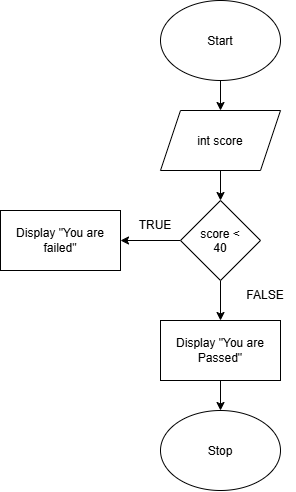

The diagram above was exported from draw.io. Its source (the exported page's mxGraphModel, read from the mxfile embedded in the PNG):
<mxGraphModel dx="857" dy="682" grid="1" gridSize="10" guides="1" tooltips="1" connect="1" arrows="1" fold="1" page="1" pageScale="1" pageWidth="850" pageHeight="1100" math="0" shadow="0">
  <root>
    <mxCell id="0" />
    <mxCell id="1" parent="0" />
    <mxCell id="rzvB-W3nRZfYGX8JRZtj-2" edge="1" parent="1" source="JQ_TxP9LtChh93VbGydJ-10" style="edgeStyle=none;html=1;" target="rzvB-W3nRZfYGX8JRZtj-1" value="">
      <mxGeometry relative="1" as="geometry" />
    </mxCell>
    <mxCell id="JQ_TxP9LtChh93VbGydJ-10" parent="1" style="ellipse;whiteSpace=wrap;html=1;shapeInside=1;" value="Start" vertex="1">
      <mxGeometry height="80" width="120" x="365" y="50" as="geometry" />
    </mxCell>
    <mxCell id="JQ_TxP9LtChh93VbGydJ-31" parent="1" style="ellipse;whiteSpace=wrap;html=1;shapeInside=1;" value="Stop" vertex="1">
      <mxGeometry height="80" width="120" x="365" y="460" as="geometry" />
    </mxCell>
    <mxCell id="rzvB-W3nRZfYGX8JRZtj-4" edge="1" parent="1" source="rzvB-W3nRZfYGX8JRZtj-1" style="edgeStyle=none;html=1;" target="rzvB-W3nRZfYGX8JRZtj-3" value="">
      <mxGeometry relative="1" as="geometry" />
    </mxCell>
    <mxCell id="rzvB-W3nRZfYGX8JRZtj-1" parent="1" style="shape=parallelogram;perimeter=parallelogramPerimeter;whiteSpace=wrap;html=1;shapeInside=1;fixedSize=1;" value="int score" vertex="1">
      <mxGeometry height="60" width="120" x="365" y="160" as="geometry" />
    </mxCell>
    <mxCell id="rzvB-W3nRZfYGX8JRZtj-6" edge="1" parent="1" source="rzvB-W3nRZfYGX8JRZtj-3" style="edgeStyle=none;html=1;" target="rzvB-W3nRZfYGX8JRZtj-5" value="">
      <mxGeometry relative="1" as="geometry" />
    </mxCell>
    <mxCell id="rzvB-W3nRZfYGX8JRZtj-8" edge="1" parent="1" source="rzvB-W3nRZfYGX8JRZtj-3" style="edgeStyle=none;html=1;" target="rzvB-W3nRZfYGX8JRZtj-7" value="">
      <mxGeometry relative="1" as="geometry" />
    </mxCell>
    <mxCell id="rzvB-W3nRZfYGX8JRZtj-3" parent="1" style="rhombus;whiteSpace=wrap;html=1;shapeInside=1;" value="score &amp;lt; 40" vertex="1">
      <mxGeometry height="80" width="80" x="385" y="250" as="geometry" />
    </mxCell>
    <mxCell id="rzvB-W3nRZfYGX8JRZtj-5" parent="1" style="whiteSpace=wrap;html=1;" value="Display &quot;You are failed&quot;" vertex="1">
      <mxGeometry height="60" width="120" x="205" y="260" as="geometry" />
    </mxCell>
    <mxCell id="rzvB-W3nRZfYGX8JRZtj-9" edge="1" parent="1" source="rzvB-W3nRZfYGX8JRZtj-7" style="edgeStyle=none;html=1;" target="JQ_TxP9LtChh93VbGydJ-31" value="">
      <mxGeometry relative="1" as="geometry" />
    </mxCell>
    <mxCell id="rzvB-W3nRZfYGX8JRZtj-7" parent="1" style="whiteSpace=wrap;html=1;" value="Display &quot;You are Passed&quot;" vertex="1">
      <mxGeometry height="60" width="120" x="365" y="370" as="geometry" />
    </mxCell>
    <mxCell id="rzvB-W3nRZfYGX8JRZtj-10" parent="1" style="text;html=1;whiteSpace=wrap;strokeColor=none;fillColor=none;align=center;verticalAlign=middle;rounded=0;" value="TRUE" vertex="1">
      <mxGeometry height="30" width="60" x="330" y="260" as="geometry" />
    </mxCell>
    <mxCell id="rzvB-W3nRZfYGX8JRZtj-11" parent="1" style="text;html=1;whiteSpace=wrap;strokeColor=none;fillColor=none;align=center;verticalAlign=middle;rounded=0;" value="FALSE" vertex="1">
      <mxGeometry height="30" width="60" x="440" y="330" as="geometry" />
    </mxCell>
  </root>
</mxGraphModel>